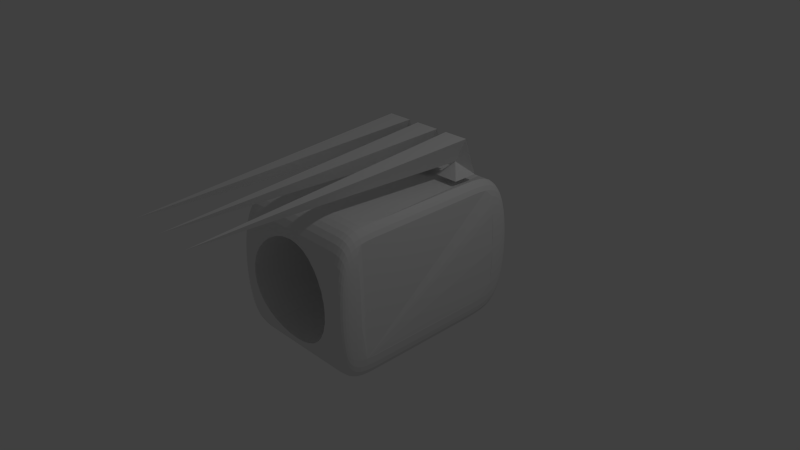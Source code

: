 # Source: claw3.blend  (saved by Blender 2.72.3; exported with 4.5.12 LTS)
import bpy
from mathutils import Matrix  # noqa: F401  (used for matrix-valued properties, if any)

bpy.ops.wm.read_factory_settings(use_empty=True)
scene = bpy.context.scene
scene.name = 'Scene'

# ---- collections
col_collection_1 = bpy.data.collections.new('Collection 1'); scene.collection.children.link(col_collection_1)

# ---- materials (node trees are filled in below, after node groups)
mat_material = bpy.data.materials.new('Material')
mat_material.alpha_threshold = 0.0
mat_material.roughness = 0.5
mat_material.line_color = (0.0, 0.0, 0.0, 1.0)

# ---- material node trees

# ---- world
world_world = bpy.data.worlds.new('World'); scene.world = world_world
world_world.color = (0.05088, 0.05088, 0.05088)
world_world.use_sun_shadow = False
world_world.sun_shadow_jitter_overblur = 0.0
world_world.cycles.sampling_method = 'MANUAL'
world_world.cycles.sample_map_resolution = 256

# ---- cameras
cam_camera = bpy.data.cameras.new('Camera')
cam_camera.clip_end = 100.0
cam_camera.lens = 35.0
cam_camera.sensor_width = 32.0
cam_camera.sensor_height = 18.0
cam_camera.ortho_scale = 7.314
cam_camera.dof.focus_distance = 0.0

# ---- lights
light_lamp = bpy.data.lights.new('Lamp', 'POINT')
light_lamp.transmission_factor = 0.0
light_lamp.cutoff_distance = 30.0
light_lamp.energy = 100.0
light_lamp.shadow_buffer_clip_start = 1.001
light_lamp.shadow_soft_size = 0.1
light_lamp.shadow_maximum_resolution = 0.006
light_lamp.use_absolute_resolution = True
light_lamp.cycles.use_multiple_importance_sampling = False

# ---- meshes
me_cube_006 = bpy.data.meshes.new('Cube.006')
me_cube_006.from_pydata([(-1.0, -1.0, -1.0), (-1.0, 1.0, -1.0), (1.0, 1.0, -1.0), (1.0, -1.0, -1.0), (0.0, 0.0, 0.0), (-1.0, 5.96e-08, 2.0), (1.0, 5.96e-08, 2.0), (0.0, 0.0, 0.0), (0.0, -22.33, 1.0), (0.0, -22.33, 1.0), (0.0, -22.33, 1.0), (0.0, -22.33, 1.0)], [], [(4, 5, 1, 0), (5, 6, 2, 1), (6, 7, 3, 2), (7, 4, 0, 3), (0, 1, 2, 3), (4, 7, 11, 8), (11, 10, 9, 8), (7, 6, 10, 11), (6, 5, 9, 10), (5, 4, 8, 9)])
me_cube_006.use_remesh_preserve_volume = False
me_cube_006.use_remesh_preserve_attributes = False
me_cube_006.use_mirror_vertex_groups = False
me_cube_006.update()
me_cube_005 = bpy.data.meshes.new('Cube.005')
me_cube_005.from_pydata([(-1.0, -1.0, -1.0), (-1.0, 1.0, -1.0), (1.0, 1.0, -1.0), (1.0, -1.0, -1.0), (0.0, 0.0, 0.0), (-1.0, 5.96e-08, 2.0), (1.0, 5.96e-08, 2.0), (0.0, 0.0, 0.0), (0.0, -22.33, 1.0), (0.0, -22.33, 1.0), (0.0, -22.33, 1.0), (0.0, -22.33, 1.0)], [], [(4, 5, 1, 0), (5, 6, 2, 1), (6, 7, 3, 2), (7, 4, 0, 3), (0, 1, 2, 3), (4, 7, 11, 8), (11, 10, 9, 8), (7, 6, 10, 11), (6, 5, 9, 10), (5, 4, 8, 9)])
me_cube_005.use_remesh_preserve_volume = False
me_cube_005.use_remesh_preserve_attributes = False
me_cube_005.use_mirror_vertex_groups = False
me_cube_005.update()
me_cube_001 = bpy.data.meshes.new('Cube.001')
me_cube_001.from_pydata([(-1.0, -1.0, -1.0), (-1.0, 1.0, -1.0), (1.0, 1.0, -1.0), (1.0, -1.0, -1.0), (0.0, 0.0, 0.0), (-1.0, 5.96e-08, 2.0), (1.0, 5.96e-08, 2.0), (0.0, 0.0, 0.0), (0.0, -22.33, 1.0), (0.0, -22.33, 1.0), (0.0, -22.33, 1.0), (0.0, -22.33, 1.0)], [], [(4, 5, 1, 0), (5, 6, 2, 1), (6, 7, 3, 2), (7, 4, 0, 3), (0, 1, 2, 3), (4, 7, 11, 8), (11, 10, 9, 8), (7, 6, 10, 11), (6, 5, 9, 10), (5, 4, 8, 9)])
me_cube_001.use_remesh_preserve_volume = False
me_cube_001.use_remesh_preserve_attributes = False
me_cube_001.use_mirror_vertex_groups = False
me_cube_001.update()
me_cube = bpy.data.meshes.new('Cube')
me_cube.from_pydata([(-0.8312, -0.786, -0.9232), (-0.8316, -0.7284, -0.9459), (-0.7764, -0.7286, -0.969), (-0.7762, -0.7865, -0.9459), (-0.8749, -0.728, -0.9073), (-0.7764, -0.6609, -0.9805), (-0.7759, -0.8353, -0.9073), (-0.8741, -0.7851, -0.8855), (-0.8753, -0.6608, -0.9182), (-0.8318, -0.6609, -0.9572), (-0.8305, -0.8343, -0.8855), (-0.7074, -0.8359, -0.9182), (-0.8728, -0.8324, -0.8492), (-0.9084, -0.7276, -0.8496), (-0.909, -0.6607, -0.8599), (-0.7765, -0.5827, -0.9844), (-0.7756, -0.8759, -0.8496), (-0.7073, -0.8768, -0.8599), (-0.905, -0.8305, -0.7948), (-0.9071, -0.7841, -0.829), (-0.8755, -0.5827, -0.9219), (-0.9092, -0.5827, -0.8633), (-0.8318, -0.5827, -0.9609), (-0.8714, -0.8712, -0.7948), (-0.8298, -0.8741, -0.829), (-0.6231, -0.8361, -0.9219), (-0.6231, -0.877, -0.8633), (-0.9025, -0.8678, -0.7443), (-0.9319, -0.7833, -0.7501), (-0.9337, -0.7273, -0.7688), (-0.9346, -0.6606, -0.7781), (-0.9349, -0.5827, -0.7812), (-0.8318, -0.4933, -0.9609), (-0.7765, -0.4933, -0.9844), (-0.7754, -0.9089, -0.7688), (-0.7073, -0.9102, -0.7781), (-0.6231, -0.9106, -0.7812), (-0.929, -0.8288, -0.7189), (-0.9253, -0.8648, -0.6749), (-0.9529, -0.7272, -0.6611), (-0.8755, -0.4933, -0.9219), (-0.9092, -0.4933, -0.8633), (-0.9349, -0.4933, -0.7812), (-0.8318, -0.392, -0.9609), (-0.7765, -0.392, -0.9844), (-0.8702, -0.9024, -0.7189), (-0.9003, -0.8974, -0.6749), (-0.8292, -0.9065, -0.7501), (-0.5215, -0.8361, -0.9219), (-0.5215, -0.877, -0.8633), (-0.5215, -0.9106, -0.7812), (-0.6231, -0.9374, -0.6719), (-0.7072, -0.9369, -0.6692), (-0.9214, -0.8921, -0.6178), (-0.947, -0.8281, -0.6179), (-0.9507, -0.7829, -0.6449), (-0.9541, -0.6606, -0.6692), (-0.9544, -0.5827, -0.6719), (-0.8755, -0.392, -0.9219), (-0.9092, -0.392, -0.8633), (-0.9544, -0.4933, -0.6719), (-0.9349, -0.392, -0.7812), (-0.8318, -0.2816, -0.9609), (-0.7765, -0.2816, -0.9844), (-0.7753, -0.9353, -0.6611), (-0.4007, -0.8361, -0.9219), (-0.4007, -0.877, -0.8633), (-0.4007, -0.9106, -0.7812), (-0.5215, -0.9374, -0.6719), (-0.7073, -0.9577, -0.5291), (-0.6231, -0.9583, -0.5312), (-0.942, -0.8634, -0.5822), (-0.9361, -0.8893, -0.54), (-0.9653, -0.7833, -0.5098), (-0.9679, -0.7273, -0.5227), (-0.8755, -0.2816, -0.9219), (-0.9092, -0.2816, -0.8633), (-0.9544, -0.392, -0.6719), (-0.9349, -0.2816, -0.7812), (-0.8318, -0.1648, -0.9609), (-0.7765, -0.1648, -0.9844), (-0.8697, -0.9271, -0.6179), (-0.8993, -0.9203, -0.5822), (-0.9195, -0.9123, -0.54), (-0.8289, -0.9323, -0.6449), (-0.2657, -0.8361, -0.9219), (-0.2657, -0.877, -0.8633), (-0.2657, -0.9106, -0.7812), (-0.4007, -0.9374, -0.6719), (-0.5215, -0.9583, -0.5312), (-0.7073, -0.9725, -0.3657), (-0.6231, -0.9732, -0.3672), (-0.7754, -0.9559, -0.5227), (-0.9308, -0.9049, -0.5015), (-0.961, -0.8288, -0.4884), (-0.9786, -0.7276, -0.3612), (-0.8755, -0.1648, -0.9219), (-0.9092, -0.1648, -0.8633), (-0.9544, -0.2816, -0.6719), (-0.9349, -0.1648, -0.7812), (-0.8318, -0.04457, -0.9609), (-0.7765, -0.04457, -0.9844), (-0.8292, -0.9523, -0.5098), (-0.1213, -0.8361, -0.9219), (-0.1213, -0.877, -0.8633), (-0.1213, -0.9106, -0.7812), (-0.2657, -0.9374, -0.6719), (-0.4281, -0.9583, -0.5312), (-0.4007, -0.9549, -0.5537), (-0.5215, -0.9666, -0.44), (-0.57, -0.9719, -0.3809), (-0.5773, -0.9732, -0.3672), (-0.7074, -0.9814, -0.1867), (-0.6231, -0.9774, -0.2814), (-0.6333, -0.9783, -0.2623), (-0.6561, -0.9818, -0.1872), (-0.7756, -0.9706, -0.3612), (-0.9549, -0.8648, -0.462), (-0.9469, -0.8921, -0.4342), (-0.9757, -0.784, -0.3523), (-0.8755, -0.04457, -0.9219), (-0.9092, -0.04457, -0.8633), (-0.9544, -0.1648, -0.6719), (-0.9349, -0.04457, -0.7812), (-0.8318, 0.07643, -0.9609), (-0.7765, 0.07643, -0.9844), (-0.8702, -0.9464, -0.4884), (-0.9003, -0.938, -0.462), (-0.9214, -0.9271, -0.4342), (0.0275, -0.8361, -0.9219), (0.0275, -0.877, -0.8633), (0.0275, -0.9106, -0.7812), (-0.1213, -0.937, -0.6736), (-0.1337, -0.9373, -0.6723), (-0.1353, -0.9374, -0.6719), (-0.2657, -0.9434, -0.6316), (-0.3809, -0.9525, -0.57), (-0.4847, -0.9625, -0.4847), (-0.7074, -0.9844, 0.0), (-0.6723, -0.9826, -0.1337), (-0.6855, -0.9846, 0.0), (-0.7758, -0.9794, -0.1845), (-0.8297, -0.9667, -0.3523), (-0.9361, -0.9123, -0.4199), (-0.971, -0.8303, -0.3375), (-0.982, -0.7847, -0.1799), (-0.985, -0.7279, -0.1845), (-0.8755, 0.07643, -0.9219), (-0.9092, 0.07643, -0.8633), (-0.9544, -0.04457, -0.6719), (-0.9349, 0.07643, -0.7812), (-0.8318, 0.1954, -0.9609), (-0.7765, 0.1954, -0.9844), (0.1759, -0.8361, -0.9219), (0.1759, -0.877, -0.8633), (0.1759, -0.9106, -0.7812), (0.0275, -0.9347, -0.6828), (-2.234e-07, -0.9341, -0.6855), (-0.2623, -0.9431, -0.6333), (-0.6855, -0.9846, 7.363e-07), (-0.6723, -0.9826, 0.1337), (-0.6561, -0.9818, 0.1872), (-0.7074, -0.9814, 0.1867), (-0.7759, -0.9823, 0.0), (-0.8303, -0.9753, -0.1799), (-0.964, -0.8676, -0.3204), (-0.9544, -0.897, -0.3049), (-0.9871, -0.728, 0.0), (-0.8755, 0.1954, -0.9219), (-0.9092, 0.1954, -0.8633), (-0.9544, 0.07643, -0.6719), (-0.9349, 0.1954, -0.7812), (-0.8318, 0.3094, -0.9609), (-0.7765, 0.3094, -0.9844), (-0.8712, -0.9602, -0.3375), (-0.9023, -0.9506, -0.3204), (-0.925, -0.9374, -0.3049), (0.3189, -0.8361, -0.9219), (0.3189, -0.877, -0.8633), (0.3189, -0.9106, -0.7812), (0.1759, -0.9374, -0.6719), (0.1353, -0.9374, -0.6719), (0.1337, -0.9373, -0.6723), (-0.7758, -0.9794, 0.1845), (-0.6333, -0.9783, 0.2623), (-0.6231, -0.9774, 0.2814), (-0.6231, -0.9732, 0.3672), (-0.7073, -0.9725, 0.3657), (-0.8305, -0.9782, 0.0), (-0.9696, -0.87, -0.164), (-0.9416, -0.9198, -0.2976), (-0.977, -0.8317, -0.1723), (-0.9841, -0.7851, 0.0), (-0.985, -0.7279, 0.1845), (-0.8755, 0.3094, -0.9219), (-0.9092, 0.3094, -0.8633), (-0.9544, 0.1954, -0.6719), (-0.9349, 0.3094, -0.7812), (-0.8318, 0.4158, -0.9609), (-0.7765, 0.4158, -0.9844), (0.4517, -0.8361, -0.9219), (0.4517, -0.877, -0.8633), (0.4517, -0.9106, -0.7812), (0.3189, -0.9374, -0.6719), (0.1759, -0.9392, -0.6596), (-0.5773, -0.9732, 0.3672), (-0.6231, -0.9583, 0.5312), (-0.7073, -0.9577, 0.5291), (-0.8723, -0.9685, -0.1723), (-0.9592, -0.9008, -0.1571), (-0.8755, 0.4158, -0.9219), (-0.9092, 0.4158, -0.8633), (-0.9544, 0.3094, -0.6719), (-0.9349, 0.4158, -0.7812), (-0.8318, 0.5117, -0.9609), (-0.7765, 0.5117, -0.9844), (-0.9041, -0.9582, -0.164), (-0.9278, -0.944, -0.1571), (0.5693, -0.8361, -0.9219), (0.5693, -0.877, -0.8633), (0.5693, -0.9106, -0.7812), (0.4517, -0.9374, -0.6719), (0.3189, -0.9476, -0.6031), (0.2623, -0.9431, -0.6333), (-0.8303, -0.9753, 0.1799), (-0.7756, -0.9706, 0.3612), (-0.57, -0.9719, 0.3809), (-0.5215, -0.9666, 0.44), (-0.5215, -0.9583, 0.5312), (-0.6231, -0.9374, 0.6719), (-0.7072, -0.9369, 0.6692), (-0.8728, -0.9712, 0.0), (-0.9715, -0.8712, 9.313e-10), (-0.9791, -0.8324, 0.0), (-0.9455, -0.925, -0.1541), (-0.982, -0.7847, 0.1799), (-0.9786, -0.7276, 0.3612), (-0.8755, 0.5117, -0.9219), (-0.9092, 0.5117, -0.8633), (-0.9544, 0.4158, -0.6719), (-0.9349, 0.5117, -0.7812), (-0.8318, 0.5974, -0.9572), (-0.7764, 0.5975, -0.9805), (0.667, -0.8361, -0.9219), (0.667, -0.877, -0.8633), (0.667, -0.9106, -0.7812), (0.5693, -0.9374, -0.6719), (0.4517, -0.9583, -0.5312), (0.4281, -0.9583, -0.5312), (0.3809, -0.9525, -0.57), (-0.8723, -0.9685, 0.1723), (-0.4281, -0.9583, 0.5312), (-0.4847, -0.9625, 0.4847), (-0.5215, -0.9374, 0.6719), (-0.7754, -0.9559, 0.5227), (-0.7073, -0.9102, 0.7781), (-0.6231, -0.9106, 0.7812), (-0.961, -0.9024, 0.0), (-0.977, -0.8317, 0.1723), (-0.9679, -0.7273, 0.5227), (-0.9529, -0.7272, 0.6611), (-0.8753, 0.5973, -0.9182), (-0.9544, 0.5117, -0.6719), (-0.909, 0.5972, -0.8599), (-0.905, -0.9609, -9.313e-10), (-0.929, -0.9464, 0.0), (0.7465, -0.8359, -0.9182), (0.7465, -0.8768, -0.8599), (0.7464, -0.9102, -0.7781), (0.667, -0.9374, -0.6719), (0.5693, -0.9583, -0.5312), (0.4517, -0.96, -0.5119), (-0.8712, -0.9602, 0.3375), (-0.8297, -0.9667, 0.3523), (-0.4007, -0.9549, 0.5537), (-0.4007, -0.9374, 0.6719), (-0.5215, -0.9106, 0.7812), (-0.7753, -0.9353, 0.6611), (-0.7073, -0.8768, 0.8599), (-0.6231, -0.877, 0.8633), (-0.7754, -0.9089, 0.7688), (-0.9041, -0.9582, 0.164), (-0.9592, -0.9008, 0.1571), (-0.9696, -0.87, 0.164), (-0.947, -0.9271, 0.0), (-0.971, -0.8303, 0.3375), (-0.9757, -0.784, 0.3523), (-0.9653, -0.7833, 0.5098), (-0.9337, -0.7273, 0.7688), (-0.909, -0.6607, 0.8599), (-0.9092, -0.5827, 0.8633), (-0.9092, -0.4933, 0.8633), (-0.9346, 0.5971, -0.7781), (-0.9541, 0.5971, -0.6692), (-0.8316, 0.6732, -0.9459), (-0.7764, 0.6735, -0.969), (0.8104, -0.5827, -0.9844), (0.8104, -0.4933, -0.9844), (0.8098, -0.8759, -0.8496), (0.7464, -0.9369, -0.6692), (0.667, -0.9583, -0.5312), (0.5693, -0.9719, -0.3817), (0.4847, -0.9625, -0.4847), (-0.9023, -0.9506, 0.3204), (-0.2657, -0.9434, 0.6316), (-0.2657, -0.9374, 0.6719), (-0.3809, -0.9525, 0.57), (-0.4007, -0.9106, 0.7812), (-0.5215, -0.877, 0.8633), (-0.8292, -0.9523, 0.5098), (-0.7074, -0.8359, 0.9182), (-0.7757, -0.8759, 0.8496), (0.8102, -0.7865, -0.9459), (0.8104, -0.7286, -0.969), (0.8104, -0.6609, -0.9805), (-0.9455, -0.925, 0.1541), (-0.964, -0.8676, 0.3204), (-0.9507, -0.7829, 0.6449), (-0.9319, -0.7833, 0.7501), (-0.9084, -0.7276, 0.8496), (-0.8749, 0.6728, -0.9073), (-0.8755, -0.5827, 0.9219), (-0.8755, -0.4933, 0.9219), (-0.9092, -0.392, 0.8633), (-0.9337, 0.6719, -0.7688), (-0.9084, 0.6723, -0.8496), (-0.6231, 0.7405, -0.9609), (-0.5215, 0.7405, -0.9609), (0.8104, -0.392, -0.9844), (0.8604, -0.5827, -0.9609), (0.8604, -0.4933, -0.9609), (-0.9278, -0.944, 0.1571), (0.81, -0.8353, -0.9073), (0.8096, -0.9089, -0.7688), (0.7464, -0.9577, -0.5291), (0.667, -0.9732, -0.3672), (0.5773, -0.9732, -0.3672), (0.57, -0.9719, -0.3809), (-0.8702, -0.9464, 0.4884), (-0.9003, -0.938, 0.462), (-0.1353, -0.9374, 0.6719), (-0.2623, -0.9431, 0.6333), (-0.2657, -0.9106, 0.7812), (-0.4007, -0.877, 0.8633), (-0.6231, -0.8361, 0.9219), (-0.5215, -0.8361, 0.9219), (-0.8289, -0.9323, 0.6449), (-0.8292, -0.9065, 0.7501), (-0.7759, -0.8353, 0.9073), (-0.8298, -0.8741, 0.829), (-0.925, -0.9374, 0.3049), (-0.9544, -0.897, 0.3049), (-0.9416, -0.9198, 0.2976), (-0.961, -0.8288, 0.4884), (-0.9549, -0.8648, 0.462), (-0.947, -0.8281, 0.6179), (-0.9071, -0.7841, 0.829), (-0.8749, -0.728, 0.9073), (-0.8753, -0.6608, 0.9182), (-0.8318, -0.5827, 0.9609), (-0.8318, -0.4933, 0.9609), (-0.8755, -0.392, 0.9219), (-0.9092, -0.2816, 0.8633), (-0.9679, 0.6719, -0.5227), (-0.9529, 0.6717, -0.6611), (-0.8312, 0.7394, -0.9232), (-0.7762, 0.7401, -0.9459), (-0.7075, 0.7404, -0.9572), (-0.6231, 0.7984, -0.9219), (-0.5215, 0.7984, -0.9219), (-0.4007, 0.7405, -0.9609), (0.8104, -0.2816, -0.9844), (0.8604, -0.392, -0.9609), (0.8987, -0.4933, -0.9219), (0.8987, -0.5827, -0.9219), (0.8604, -0.6609, -0.9572), (0.8594, -0.8343, -0.8855), (0.8588, -0.8741, -0.829), (0.8095, -0.9353, -0.6611), (0.8096, -0.9559, -0.5227), (0.7465, -0.9725, -0.3657), (0.667, -0.9821, -0.1875), (0.656, -0.9821, -0.1875), (0.6333, -0.9784, -0.2623), (-0.9214, -0.9271, 0.4342), (-0.1213, -0.9106, 0.7812), (-0.1337, -0.9373, 0.6723), (-0.1213, -0.937, 0.6736), (-0.2657, -0.877, 0.8633), (-0.4007, -0.8361, 0.9219), (-0.6231, -0.7869, 0.9609), (-0.5215, -0.7869, 0.9609), (-0.8697, -0.9271, 0.6179), (-0.7075, -0.7868, 0.9572), (-0.7762, -0.7865, 0.9459), (-0.8305, -0.8343, 0.8855), (0.8599, -0.786, -0.9232), (0.8602, -0.7284, -0.9459), (-0.9469, -0.8921, 0.4342), (-0.929, -0.8288, 0.7189), (-0.8741, -0.7851, 0.8855), (-0.8741, 0.7383, -0.8855), (-0.8318, -0.6609, 0.9572), (-0.8318, -0.392, 0.9609), (-0.8755, -0.2816, 0.9219), (-0.9092, -0.1648, 0.8633), (-0.9786, 0.6723, -0.3612), (-0.9653, 0.736, -0.5098), (-0.9319, 0.736, -0.7501), (-0.9071, 0.737, -0.829), (-0.6231, 0.8477, -0.8633), (-0.5215, 0.8477, -0.8633), (-0.4007, 0.7984, -0.9219), (-0.2657, 0.7405, -0.9609), (0.8104, -0.1648, -0.9844), (0.8604, -0.2816, -0.9609), (0.8987, -0.392, -0.9219), (0.9273, -0.4933, -0.8633), (0.9273, -0.5827, -0.8633), (0.8584, -0.9065, -0.7501), (0.8098, -0.9706, -0.3612), (0.7465, -0.9814, -0.1867), (0.667, -0.9827, -0.1515), (-0.8993, -0.9203, 0.5822), (-0.9195, -0.9123, 0.54), (0.0275, -0.9106, 0.7812), (0.0, -0.9341, 0.6855), (0.0275, -0.9347, 0.6828), (-0.1213, -0.877, 0.8633), (-0.2657, -0.8361, 0.9219), (-0.4007, -0.7869, 0.9609), (-0.5215, -0.7288, 0.9844), (-0.6231, -0.7288, 0.9844), (-0.8702, -0.9024, 0.7189), (-0.8312, -0.786, 0.9232), (-0.8714, -0.8712, 0.7948), (-0.9361, -0.9123, 0.4199), (-0.9361, -0.8893, 0.54), (-0.942, -0.8634, 0.5822), (-0.905, -0.8305, 0.7948), (-0.8316, -0.7284, 0.9459), (-0.8318, -0.2816, 0.9609), (-0.8755, -0.1648, 0.9219), (-0.9092, -0.04457, 0.8633), (-0.985, 0.6726, -0.1845), (-0.9757, 0.7369, -0.3523), (-0.9507, 0.7356, -0.6449), (-0.7759, 0.7975, -0.9073), (-0.7074, 0.7982, -0.9182), (-0.6231, 0.8888, -0.7812), (-0.5215, 0.8888, -0.7812), (-0.4007, 0.8477, -0.8633), (-0.2657, 0.7984, -0.9219), (-0.1213, 0.7405, -0.9609), (0.8104, -0.04457, -0.9844), (0.8604, -0.1648, -0.9609), (0.8987, -0.2816, -0.9219), (0.9273, -0.392, -0.8633), (0.8986, -0.6608, -0.9182), (0.9483, -0.4933, -0.7812), (0.9483, -0.5827, -0.7812), (0.8966, -0.8324, -0.8492), (0.8955, -0.8712, -0.7948), (0.8945, -0.9024, -0.7189), (0.8581, -0.9323, -0.6449), (0.8584, -0.9523, -0.5098), (0.8588, -0.9667, -0.3523), (0.8099, -0.9794, -0.1845), (0.7465, -0.9844, 0.0), (0.6855, -0.9849, 0.0), (0.6723, -0.9829, -0.1337), (-0.9308, -0.9049, 0.5015), (0.1337, -0.9373, 0.6723), (0.1353, -0.9374, 0.6719), (0.1759, -0.9374, 0.6719), (0.1759, -0.9106, 0.7812), (0.0275, -0.877, 0.8633), (-0.1213, -0.8361, 0.9219), (-0.2657, -0.7869, 0.9609), (-0.4007, -0.7288, 0.9844), (-0.5215, -0.661, 0.9961), (-0.6231, -0.661, 0.9961), (-0.7075, -0.7287, 0.9805), (-0.7764, -0.7286, 0.969), (-0.8728, -0.8324, 0.8492), (0.8983, -0.728, -0.9073), (-0.9253, -0.8648, 0.6749), (-0.8728, 0.7939, -0.8492), (-0.905, 0.7914, -0.7948), (-0.7764, -0.6609, 0.9805), (-0.8318, -0.1648, 0.9609), (-0.8755, -0.04457, 0.9219), (-0.9092, 0.07643, 0.8633), (-0.9871, 0.6728, 0.0), (-0.982, 0.7378, -0.1799), (-0.961, 0.7894, -0.4884), (-0.947, 0.7885, -0.6179), (-0.929, 0.7894, -0.7189), (-0.8305, 0.7961, -0.8855), (-0.7073, 0.8473, -0.8599), (-0.7073, 0.8883, -0.7781), (-0.6231, 0.9222, -0.6719), (-0.5215, 0.9222, -0.6719), (-0.4007, 0.8888, -0.7812), (-0.2657, 0.8477, -0.8633), (-0.1213, 0.7984, -0.9219), (0.0275, 0.7405, -0.9609), (0.8104, 0.07643, -0.9844), (0.8604, -0.04457, -0.9609), (0.8987, -0.1648, -0.9219), (0.9273, -0.2816, -0.8633), (0.9483, -0.392, -0.7812), (0.9272, -0.6607, -0.8599), (0.9638, -0.4933, -0.6719), (0.9638, -0.5827, -0.6719), (0.8977, -0.7851, -0.8855), (0.8941, -0.9271, -0.6179), (0.8592, -0.9753, -0.1799), (0.81, -0.9823, 0.0), (0.7465, -0.9814, 0.1867), (0.667, -0.9821, 0.1875), (0.667, -0.9827, 0.1515), (0.6723, -0.9829, 0.1337), (0.6855, -0.9849, 1.261e-07), (-0.9003, -0.8974, 0.6749), (-0.9214, -0.8921, 0.6178), (0.1759, -0.877, 0.8633), (0.1759, -0.9392, 0.6596), (0.3189, -0.9374, 0.6719), (0.3189, -0.9106, 0.7812), (0.0275, -0.8361, 0.9219), (-0.1213, -0.7869, 0.9609), (-0.2657, -0.7288, 0.9844), (-0.4007, -0.661, 0.9961), (-0.9025, -0.8678, 0.7443), (-0.7075, -0.661, 0.9922), (-0.8318, -0.04457, 0.9609), (-0.8755, 0.07643, 0.9219), (-0.9092, 0.1954, 0.8633), (-0.985, 0.6726, 0.1845), (-0.9841, 0.7383, 0.0), (-0.971, 0.7912, -0.3375), (-0.7756, 0.8462, -0.8496), (-0.7072, 0.9215, -0.6692), (-0.6231, 0.9481, -0.5312), (-0.5215, 0.9481, -0.5312), (-0.4007, 0.9222, -0.6719), (-0.2657, 0.8888, -0.7812), (-0.1213, 0.8477, -0.8633), (0.0275, 0.7984, -0.9219), (0.1759, 0.7405, -0.9609), (0.8104, 0.1954, -0.9844), (0.8604, 0.07643, -0.9609), (0.8987, -0.04457, -0.9219), (0.9273, -0.1648, -0.8633), (0.9483, -0.2816, -0.7812), (0.9638, -0.392, -0.6719), (0.9481, -0.6606, -0.7781), (0.9635, -0.6606, -0.6692), (0.9239, -0.8305, -0.7948), (0.922, -0.8678, -0.7443), (0.9202, -0.8974, -0.6749), (0.9194, -0.9203, -0.5822), (0.8945, -0.9464, -0.4884), (0.8954, -0.9602, -0.3375), (0.8594, -0.9782, 0.0), (0.8099, -0.9794, 0.1845), (0.7465, -0.9725, 0.3657), (0.667, -0.9732, 0.3672), (0.656, -0.9821, 0.1875), (0.1759, -0.8361, 0.9219), (0.3189, -0.877, 0.8633), (0.3189, -0.9476, 0.6031), (0.2623, -0.9431, 0.6333), (0.4517, -0.9374, 0.6719), (0.4517, -0.9106, 0.7812), (0.0275, -0.7869, 0.9609), (-0.1213, -0.7288, 0.9844), (-0.2657, -0.661, 0.9961), (0.9266, -0.7277, -0.8496), (-0.8714, 0.8404, -0.7948), (-0.9025, 0.8363, -0.7443), (-0.9253, 0.8325, -0.6749), (-0.8318, 0.07643, 0.9609), (-0.8755, 0.1954, 0.9219), (-0.9092, 0.3094, 0.8633), (-0.977, 0.793, -0.1723), (-0.9549, 0.8325, -0.462), (-0.942, 0.8307, -0.5822), (-0.8298, 0.8441, -0.829), (-0.7754, 0.8868, -0.7688), (-0.7073, 0.9474, -0.5291), (-0.6231, 0.9667, -0.3672), (-0.5773, 0.9667, -0.3672), (-0.57, 0.9651, -0.3809), (-0.5215, 0.9584, -0.44), (-0.4007, 0.944, -0.5537), (-0.4281, 0.9481, -0.5312), (-0.2657, 0.9222, -0.6719), (-0.1213, 0.8888, -0.7812), (0.0275, 0.8477, -0.8633), (0.1759, 0.7984, -0.9219), (0.3189, 0.7405, -0.9609), (0.8104, 0.3094, -0.9844), (0.8604, 0.1954, -0.9609), (0.8987, 0.07643, -0.9219), (0.9273, -0.04457, -0.8633), (0.9483, -0.1648, -0.7812), (0.9638, -0.2816, -0.6719), (0.9474, -0.7273, -0.7688), (0.9256, -0.7841, -0.829), (0.9376, -0.8921, -0.6178), (0.9361, -0.9123, -0.54), (0.9202, -0.938, -0.462), (0.8962, -0.9685, -0.1723), (0.7464, -0.9577, 0.5291), (0.667, -0.9583, 0.5312), (0.5773, -0.9732, 0.3672), (0.6333, -0.9784, 0.2623), (0.1759, -0.7869, 0.9609), (0.3189, -0.8361, 0.9219), (0.4517, -0.877, 0.8633), (0.4281, -0.9583, 0.5312), (0.4517, -0.9583, 0.5312), (0.3809, -0.9525, 0.57), (0.5693, -0.9374, 0.6719), (0.5693, -0.9106, 0.7812), (0.0275, -0.7288, 0.9844), (-0.1213, -0.661, 0.9961), (-0.8318, 0.1954, 0.9609), (-0.8755, 0.3094, 0.9219), (-0.9092, 0.4158, 0.8633), (-0.9786, 0.6723, 0.3612), (-0.982, 0.7378, 0.1799), (-0.9791, 0.7939, 0.0), (-0.964, 0.8359, -0.3204), (-0.7753, 0.9196, -0.6611), (-0.7754, 0.9452, -0.5227), (-0.7073, 0.9658, -0.3657), (-0.6231, 0.972, -0.2814), (-0.4847, 0.9534, -0.4847), (-0.2657, 0.9296, -0.6316), (-0.3809, 0.941, -0.57), (-0.1353, 0.9222, -0.6719), (-0.1337, 0.922, -0.6723), (-0.1213, 0.9217, -0.6736), (0.0275, 0.8888, -0.7812), (0.1759, 0.8477, -0.8633), (0.3189, 0.7984, -0.9219), (0.4517, 0.7405, -0.9609), (0.8104, 0.4158, -0.9844), (0.8604, 0.3094, -0.9609), (0.8987, 0.1954, -0.9219), (0.9273, 0.07643, -0.8633), (0.9483, -0.04457, -0.7812), (0.9638, -0.1648, -0.6719), (0.9626, -0.7272, -0.6611), (0.9436, -0.8288, -0.7189), (0.9407, -0.8648, -0.6749), (0.9451, -0.9049, -0.5015), (0.9376, -0.9271, -0.4342), (0.9218, -0.9506, -0.3204), (0.8966, -0.9712, 0.0), (0.8592, -0.9753, 0.1799), (0.8098, -0.9706, 0.3612), (0.7464, -0.9369, 0.6692), (0.667, -0.9374, 0.6719), (0.5693, -0.9583, 0.5312), (0.5693, -0.9719, 0.3817), (0.57, -0.9719, 0.3809), (0.1759, -0.7288, 0.9844), (0.3189, -0.7869, 0.9609), (0.4517, -0.8361, 0.9219), (0.5693, -0.877, 0.8633), (0.4517, -0.96, 0.5119), (0.667, -0.9106, 0.7812), (0.0275, -0.661, 0.9961), (-0.8702, 0.8787, -0.7189), (-0.9003, 0.8724, -0.6749), (-0.9214, 0.8658, -0.6178), (-0.9361, 0.8624, -0.54), (-0.8318, 0.3094, 0.9609), (-0.8755, 0.4158, 0.9219), (-0.9092, 0.5117, 0.8633), (-0.9679, 0.6719, 0.5227), (-0.9529, 0.6717, 0.6611), (-0.977, 0.793, 0.1723), (-0.9696, 0.839, -0.164), (-0.9469, 0.8658, -0.4342), (-0.8292, 0.8838, -0.7501), (-0.7756, 0.9634, -0.3612), (-0.7074, 0.9769, -0.1867), (-0.6561, 0.9774, -0.1872), (-0.6333, 0.973, -0.2623), (-0.2623, 0.9293, -0.6333), (-2.234e-07, 0.918, -0.6855), (0.0275, 0.9189, -0.6828), (0.1759, 0.8888, -0.7812), (0.3189, 0.8477, -0.8633), (0.4517, 0.7984, -0.9219), (0.5693, 0.7405, -0.9609), (0.8104, 0.5117, -0.9844), (0.8604, 0.4158, -0.9609), (0.8987, 0.3094, -0.9219), (0.9273, 0.1954, -0.8633), (0.9483, 0.07643, -0.7812), (0.9638, -0.04457, -0.6719), (0.946, -0.7833, -0.7501), (0.9725, -0.7833, -0.5098), (0.9493, -0.8893, -0.54), (0.9233, -0.9582, -0.164), (0.8962, -0.9685, 0.1723), (0.8096, -0.9559, 0.5227), (0.7464, -0.9102, 0.7781), (0.4847, -0.9625, 0.4847), (0.3189, -0.7288, 0.9844), (0.1759, -0.661, 0.9961), (0.4517, -0.7869, 0.9609), (0.5693, -0.8361, 0.9219), (0.667, -0.877, 0.8633), (-0.8318, 0.4158, 0.9609), (-0.8755, 0.5117, 0.9219), (-0.909, 0.5972, 0.8599), (-0.9337, 0.6719, 0.7688), (-0.9653, 0.736, 0.5098), (-0.9757, 0.7369, 0.3523), (-0.971, 0.7912, 0.3375), (-0.9696, 0.839, 0.164), (-0.9715, 0.8404, -9.313e-10), (-0.9544, 0.8719, -0.3049), (-0.8289, 0.9158, -0.6449), (-0.8292, 0.9407, -0.5098), (-0.8297, 0.9586, -0.3523), (-0.7758, 0.9744, -0.1845), (-0.7074, 0.9806, 0.0), (-0.6855, 0.9808, 0.0), (-0.6723, 0.9783, -0.1337), (0.1337, 0.922, -0.6723), (0.1353, 0.9222, -0.6719), (0.1759, 0.9222, -0.6719), (0.3189, 0.8888, -0.7812), (0.4517, 0.8477, -0.8633), (0.5693, 0.7984, -0.9219), (0.667, 0.7405, -0.9609), (0.8104, 0.5975, -0.9805), (0.8604, 0.5117, -0.9609), (0.8987, 0.4158, -0.9219), (0.9273, 0.3094, -0.8633), (0.9483, 0.1954, -0.7812), (0.9638, 0.07643, -0.6719), (0.9609, -0.7829, -0.6449), (0.9807, -0.784, -0.3523), (0.9579, -0.8281, -0.6179), (0.954, -0.8634, -0.5822), (0.9579, -0.8921, -0.4342), (0.9493, -0.9123, -0.4199), (0.9405, -0.9374, -0.3049), (0.9233, -0.9582, 0.164), (0.9239, -0.9609, 9.313e-10), (0.8954, -0.9602, 0.3375), (0.8588, -0.9667, 0.3523), (0.8095, -0.9353, 0.6611), (0.8096, -0.9089, 0.7688), (0.7465, -0.8768, 0.8599), (0.4517, -0.7288, 0.9844), (0.3189, -0.661, 0.9961), (0.5693, -0.7869, 0.9609), (0.667, -0.8361, 0.9219), (-0.8697, 0.9094, -0.6179), (-0.8993, 0.9009, -0.5822), (-0.9195, 0.8909, -0.54), (-0.9308, 0.8818, -0.5015), (-0.8318, 0.5117, 0.9609), (-0.8753, 0.5973, 0.9182), (-0.9084, 0.6723, 0.8496), (-0.9507, 0.7356, 0.6449), (-0.9319, 0.736, 0.7501), (-0.964, 0.8359, 0.3204), (-0.9592, 0.8766, -0.1571), (-0.9361, 0.8909, -0.4199), (-0.8303, 0.9693, -0.1799), (-0.7759, 0.978, 0.0), (-0.7074, 0.9769, 0.1867), (-0.6561, 0.9774, 0.1872), (-0.6723, 0.9783, 0.1337), (-0.6855, 0.9808, 5.879e-07), (0.1759, 0.9245, -0.6596), (0.3189, 0.9222, -0.6719), (0.4517, 0.8888, -0.7812), (0.5693, 0.8477, -0.8633), (0.667, 0.7984, -0.9219), (0.7466, 0.7404, -0.9572), (0.8104, 0.6735, -0.969), (0.8604, 0.5974, -0.9572), (0.8987, 0.5117, -0.9219), (0.9273, 0.4158, -0.8633), (0.9483, 0.3094, -0.7812), (0.9638, 0.1954, -0.6719), (0.9857, -0.7847, -0.1799), (0.969, -0.8288, -0.4884), (0.9642, -0.8648, -0.462), (0.9427, -0.944, -0.1571), (0.9218, -0.9506, 0.3204), (0.8584, -0.9523, 0.5098), (0.8098, -0.8759, 0.8496), (0.7465, -0.8359, 0.9182), (0.5693, -0.7288, 0.9844), (0.4517, -0.661, 0.9961), (0.667, -0.7869, 0.9609), (-0.8318, 0.5974, 0.9572), (-0.8749, 0.6728, 0.9073), (-0.9071, 0.737, 0.829), (-0.947, 0.7885, 0.6179), (-0.961, 0.7894, 0.4884), (-0.9549, 0.8325, 0.462), (-0.9592, 0.8766, 0.1571), (-0.9544, 0.8719, 0.3049), (-0.961, 0.8787, 0.0), (-0.9416, 0.9003, -0.2976), (-0.8702, 0.9333, -0.4884), (-0.8712, 0.9505, -0.3375), (-0.8305, 0.9729, 0.0), (-0.7758, 0.9744, 0.1845), (-0.7073, 0.9658, 0.3657), (-0.6231, 0.9667, 0.3672), (-0.6231, 0.972, 0.2814), (-0.6333, 0.973, 0.2623), (0.3189, 0.9349, -0.6031), (0.2623, 0.9293, -0.6333), (0.4517, 0.9222, -0.6719), (0.5693, 0.8888, -0.7812), (0.667, 0.8477, -0.8633), (0.8102, 0.7401, -0.9459), (0.8602, 0.6732, -0.9459), (0.9273, 0.5117, -0.8633), (0.9483, 0.4158, -0.7812), (0.9638, 0.3094, -0.6719), (0.9874, -0.7851, 0.0), (0.977, -0.8303, -0.3375), (0.9714, -0.8676, -0.3204), (0.9638, -0.897, -0.3049), (0.9537, -0.9198, -0.2976), (0.9427, -0.944, 0.1571), (0.9405, -0.9374, 0.3049), (0.9436, -0.9464, 0.0), (0.8945, -0.9464, 0.4884), (0.9202, -0.938, 0.462), (0.8581, -0.9323, 0.6449), (0.8584, -0.9065, 0.7501), (0.8588, -0.8741, 0.829), (0.81, -0.8353, 0.9073), (0.667, -0.7288, 0.9844), (0.5693, -0.661, 0.9961), (0.7466, -0.7868, 0.9572), (-0.9003, 0.9229, -0.462), (-0.9214, 0.9094, -0.4342), (-0.8316, 0.6732, 0.9459), (-0.8741, 0.7383, 0.8855), (-0.929, 0.7894, 0.7189), (-0.9469, 0.8658, 0.4342), (-0.9455, 0.9068, -0.1541), (-0.925, 0.9222, -0.3049), (-0.8723, 0.9608, -0.1723), (-0.7073, 0.9474, 0.5291), (-0.6231, 0.9481, 0.5312), (-0.5773, 0.9667, 0.3672), (0.4281, 0.9481, -0.5312), (0.4517, 0.9481, -0.5312), (0.3809, 0.941, -0.57), (0.5693, 0.9222, -0.6719), (0.667, 0.8888, -0.7812), (0.7465, 0.7982, -0.9182), (0.8599, 0.7394, -0.9232), (0.8986, 0.5973, -0.9182), (0.9483, 0.5117, -0.7812), (0.9638, 0.4158, -0.6719), (0.9818, -0.8317, -0.1723), (0.9759, -0.87, -0.164), (0.9567, -0.925, -0.1541), (0.9376, -0.9271, 0.4342), (0.8941, -0.9271, 0.6179), (0.8594, -0.8343, 0.8855), (0.8102, -0.7865, 0.9459), (0.667, -0.661, 0.9961), (-0.8312, 0.7394, 0.9232), (-0.905, 0.7914, 0.7948), (-0.942, 0.8307, 0.5822), (-0.9361, 0.8624, 0.54), (-0.9455, 0.9068, 0.1541), (-0.9416, 0.9003, 0.2976), (-0.9361, 0.8909, 0.4199), (-0.947, 0.9094, 0.0), (-0.9278, 0.9304, -0.1571), (-0.9023, 0.9385, -0.3204), (-0.8728, 0.9642, 0.0), (-0.8303, 0.9693, 0.1799), (-0.7756, 0.9634, 0.3612), (-0.7072, 0.9215, 0.6692), (-0.6231, 0.9222, 0.6719), (-0.5215, 0.9584, 0.44), (-0.57, 0.9651, 0.3809), (0.4517, 0.9503, -0.5119), (0.5693, 0.9481, -0.5312), (0.667, 0.9222, -0.6719), (0.7465, 0.8473, -0.8599), (0.7464, 0.8883, -0.7781), (0.81, 0.7975, -0.9073), (0.8983, 0.6728, -0.9073), (0.9272, 0.5972, -0.8599), (0.9638, 0.5117, -0.6719), (0.9857, -0.7847, 0.1799), (0.9834, -0.8324, 0.0), (0.9676, -0.9008, -0.1571), (0.9567, -0.925, 0.1541), (0.9537, -0.9198, 0.2976), (0.9493, -0.9123, 0.4199), (0.9579, -0.9271, 0.0), (0.9194, -0.9203, 0.5822), (0.9361, -0.9123, 0.54), (0.8945, -0.9024, 0.7189), (0.8955, -0.8712, 0.7948), (0.8599, -0.786, 0.9232), (0.7466, -0.7287, 0.9805), (-0.8728, 0.7939, 0.8492), (-0.9253, 0.8325, 0.6749), (-0.9308, 0.8818, 0.5015), (-0.929, 0.9333, 0.0), (-0.9041, 0.9481, -0.164), (-0.8723, 0.9608, 0.1723), (-0.7754, 0.9452, 0.5227), (-0.7073, 0.8883, 0.7781), (-0.6231, 0.8888, 0.7812), (-0.4281, 0.9481, 0.5312), (-0.4847, 0.9534, 0.4847), (0.5693, 0.965, -0.3817), (0.4847, 0.9534, -0.4847), (0.667, 0.9481, -0.5312), (0.7464, 0.9215, -0.6692), (0.8098, 0.8462, -0.8496), (0.8594, 0.7961, -0.8855), (0.8977, 0.7383, -0.8855), (0.9481, 0.5971, -0.7781), (0.9635, 0.5971, -0.6692), (0.9818, -0.8317, 0.1723), (0.9807, -0.784, 0.3523), (0.9273, -0.5827, 0.8633), (0.9273, -0.4933, 0.8633), (0.9774, -0.8712, -9.313e-10), (0.969, -0.9024, 0.0), (0.9451, -0.9049, 0.5015), (0.9202, -0.8974, 0.6749), (0.9376, -0.8921, 0.6178), (0.8966, -0.8324, 0.8492), (0.8104, -0.7286, 0.969), (0.7466, -0.661, 0.9922), (-0.8305, 0.7961, 0.8855), (-0.9025, 0.8363, 0.7443), (-0.9214, 0.8658, 0.6178), (-0.9278, 0.9304, 0.1571), (-0.925, 0.9222, 0.3049), (-0.9214, 0.9094, 0.4342), (-0.905, 0.9513, 9.313e-10), (-0.9041, 0.9481, 0.164), (-0.8712, 0.9505, 0.3375), (-0.8297, 0.9586, 0.3523), (-0.7753, 0.9196, 0.6611), (-0.7754, 0.8868, 0.7688), (-0.7073, 0.8473, 0.8599), (-0.6231, 0.8477, 0.8633), (-0.5215, 0.8888, 0.7812), (-0.4007, 0.944, 0.5537), (0.667, 0.9667, -0.3672), (0.57, 0.9651, -0.3809), (0.5773, 0.9667, -0.3672), (0.7464, 0.9474, -0.5291), (0.8096, 0.8868, -0.7688), (0.8966, 0.7939, -0.8492), (0.9266, 0.6723, -0.8496), (0.9474, 0.6719, -0.7688), (0.9273, -0.392, 0.8633), (0.977, -0.8303, 0.3375), (0.9725, -0.7833, 0.5098), (0.9271, -0.6607, 0.8599), (0.9759, -0.87, 0.164), (0.8987, -0.5827, 0.9219), (0.8987, -0.4933, 0.9219), (0.9676, -0.9008, 0.1571), (0.9638, -0.897, 0.3049), (0.9579, -0.8921, 0.4342), (0.922, -0.8678, 0.7443), (0.8977, -0.7851, 0.8855), (0.8602, -0.7284, 0.9459), (0.8104, -0.5827, 0.9844), (0.8104, -0.4933, 0.9844), (-0.8714, 0.8404, 0.7948), (-0.9195, 0.8909, 0.54), (-0.9023, 0.9385, 0.3204), (-0.8292, 0.9407, 0.5098), (-0.7756, 0.8462, 0.8496), (-0.5215, 0.8477, 0.8633), (-0.4007, 0.8888, 0.7812), (-0.2657, 0.9222, 0.6719), (-0.2657, 0.9296, 0.6316), (-0.3809, 0.941, 0.57), (0.667, 0.9778, -0.1875), (0.6333, 0.9731, -0.2623), (0.656, 0.9778, -0.1875), (0.7465, 0.9658, -0.3657), (0.8096, 0.9452, -0.5227), (0.8095, 0.9196, -0.6611), (0.8588, 0.8441, -0.829), (0.8955, 0.8404, -0.7948), (0.9239, 0.7914, -0.7948), (0.9256, 0.737, -0.829), (0.9626, 0.6717, -0.6611), (0.9273, -0.2816, 0.8633), (0.8987, -0.392, 0.9219), (0.9714, -0.8676, 0.3204), (0.969, -0.8288, 0.4884), (0.9609, -0.7829, 0.6449), (0.946, -0.7833, 0.7501), (0.9266, -0.7277, 0.8496), (0.8604, -0.5827, 0.9609), (0.8604, -0.4933, 0.9609), (0.8986, -0.6608, 0.9182), (0.9493, -0.8893, 0.54), (0.9407, -0.8648, 0.6749), (0.9239, -0.8305, 0.7948), (0.8983, -0.728, 0.9073), (0.8104, -0.6609, 0.9805), (0.8104, -0.392, 0.9844), (-0.8298, 0.8441, 0.829), (-0.9003, 0.8724, 0.6749), (-0.9003, 0.9229, 0.462), (-0.8702, 0.9333, 0.4884), (-0.8289, 0.9158, 0.6449), (-0.8292, 0.8838, 0.7501), (-0.4007, 0.8477, 0.8633), (-0.2657, 0.8888, 0.7812), (-0.1353, 0.9222, 0.6719), (-0.2623, 0.9293, 0.6333), (0.667, 0.9785, -0.1515), (0.7465, 0.9769, -0.1867), (0.8098, 0.9634, -0.3612), (0.8584, 0.8838, -0.7501), (0.922, 0.8363, -0.7443), (0.946, 0.736, -0.7501), (0.9725, 0.736, -0.5098), (0.9273, -0.1648, 0.8633), (0.8987, -0.2816, 0.9219), (0.8604, -0.392, 0.9609), (0.9642, -0.8648, 0.462), (0.9579, -0.8281, 0.6179), (0.9256, -0.7841, 0.829), (0.8604, -0.6609, 0.9572), (0.8104, -0.2816, 0.9844), (-0.8702, 0.8787, 0.7189), (-0.8993, 0.9009, 0.5822), (-0.8697, 0.9094, 0.6179), (-0.2657, 0.8477, 0.8633), (-0.1213, 0.8888, 0.7812), (-0.1213, 0.9217, 0.6736), (-0.1337, 0.922, 0.6723), (0.7465, 0.9806, 0.0), (0.6723, 0.9788, -0.1337), (0.6855, 0.9813, -1.116e-08), (0.8099, 0.9744, -0.1845), (0.8588, 0.9586, -0.3523), (0.8584, 0.9407, -0.5098), (0.8581, 0.9158, -0.6449), (0.8945, 0.8787, -0.7189), (0.9202, 0.8724, -0.6749), (0.9436, 0.7894, -0.7189), (0.9407, 0.8325, -0.6749), (0.9609, 0.7356, -0.6449), (0.9807, 0.7369, -0.3523), (0.9273, -0.04457, 0.8633), (0.8987, -0.1648, 0.9219), (0.8604, -0.2816, 0.9609), (0.954, -0.8634, 0.5822), (0.9436, -0.8288, 0.7189), (0.8104, -0.1648, 0.9844), (-0.1213, 0.8477, 0.8633), (0.0275, 0.8888, 0.7812), (0.0275, 0.9189, 0.6828), (0.0, 0.918, 0.6855), (0.6723, 0.9788, 0.1337), (0.667, 0.9785, 0.1515), (0.667, 0.9778, 0.1875), (0.7465, 0.9769, 0.1867), (0.81, 0.978, 0.0), (0.8592, 0.9693, -0.1799), (0.8941, 0.9094, -0.6179), (0.9376, 0.8658, -0.6178), (0.9579, 0.7885, -0.6179), (0.969, 0.7894, -0.4884), (0.9857, 0.7378, -0.1799), (0.9273, 0.07643, 0.8633), (0.8987, -0.04457, 0.9219), (0.8604, -0.1648, 0.9609), (0.8104, -0.04457, 0.9844), (0.0275, 0.8477, 0.8633), (0.1759, 0.8888, 0.7812), (0.1353, 0.9222, 0.6719), (0.1337, 0.922, 0.6723), (0.8099, 0.9744, 0.1845), (0.656, 0.9778, 0.1875), (0.667, 0.9667, 0.3672), (0.7465, 0.9658, 0.3657), (0.8594, 0.9729, 0.0), (0.8954, 0.9505, -0.3375), (0.8945, 0.9333, -0.4884), (0.9194, 0.9009, -0.5822), (0.9361, 0.8909, -0.54), (0.954, 0.8307, -0.5822), (0.9493, 0.8624, -0.54), (0.977, 0.7912, -0.3375), (0.9874, 0.7383, 0.0), (0.9273, 0.1954, 0.8633), (0.8987, 0.07643, 0.9219), (0.8604, -0.04457, 0.9609), (0.8104, 0.07643, 0.9844), (0.1759, 0.8477, 0.8633), (0.3189, 0.8888, 0.7812), (0.1759, 0.9245, 0.6596), (0.6333, 0.9731, 0.2623), (0.5773, 0.9667, 0.3672), (0.667, 0.9481, 0.5312), (0.7464, 0.9474, 0.5291), (0.8962, 0.9608, -0.1723), (0.9202, 0.9229, -0.462), (0.9376, 0.9094, -0.4342), (0.9451, 0.8818, -0.5015), (0.9642, 0.8325, -0.462), (0.9818, 0.793, -0.1723), (0.9273, 0.3094, 0.8633), (0.8987, 0.1954, 0.9219), (0.8604, 0.07643, 0.9609), (0.8104, 0.1954, 0.9844), (0.3189, 0.8477, 0.8633), (0.4517, 0.8888, 0.7812), (0.3189, 0.9349, 0.6031), (0.2623, 0.9293, 0.6333), (0.8592, 0.9693, 0.1799), (0.8098, 0.9634, 0.3612), (0.57, 0.9651, 0.3809), (0.5693, 0.965, 0.3817), (0.5693, 0.9481, 0.5312), (0.667, 0.9222, 0.6719), (0.7464, 0.9215, 0.6692), (0.8966, 0.9642, 0.0), (0.9218, 0.9385, -0.3204), (0.9579, 0.8658, -0.4342), (0.9714, 0.8359, -0.3204), (0.9834, 0.7939, 0.0), (0.9857, 0.7378, 0.1799), (0.9273, 0.4158, 0.8633), (0.8987, 0.3094, 0.9219), (0.8604, 0.1954, 0.9609), (0.8104, 0.3094, 0.9844), (0.4517, 0.8477, 0.8633), (0.5693, 0.8888, 0.7812), (0.5693, 0.9222, 0.6719), (0.4281, 0.9481, 0.5312), (0.3809, 0.941, 0.57), (0.8962, 0.9608, 0.1723), (0.4517, 0.9503, 0.5119), (0.4847, 0.9534, 0.4847), (0.8096, 0.9452, 0.5227), (0.7464, 0.8883, 0.7781), (0.667, 0.8888, 0.7812), (0.9233, 0.9481, -0.164), (0.9405, 0.9222, -0.3049), (0.9493, 0.8909, -0.4199), (0.9759, 0.839, -0.164), (0.9818, 0.793, 0.1723), (0.9807, 0.7369, 0.3523), (0.9273, 0.5117, 0.8633), (0.8987, 0.4158, 0.9219), (0.8604, 0.3094, 0.9609), (0.8104, 0.4158, 0.9844), (0.5693, 0.8477, 0.8633), (0.8954, 0.9505, 0.3375), (0.8588, 0.9586, 0.3523), (0.8095, 0.9196, 0.6611), (0.7465, 0.8473, 0.8599), (0.667, 0.8477, 0.8633), (0.8096, 0.8868, 0.7688), (0.9233, 0.9481, 0.164), (0.9239, 0.9513, -9.313e-10), (0.9638, 0.8719, -0.3049), (0.9759, 0.839, 0.164), (0.9774, 0.8404, 9.313e-10), (0.977, 0.7912, 0.3375), (0.9725, 0.736, 0.5098), (0.9272, 0.5972, 0.8599), (0.8987, 0.5117, 0.9219), (0.8604, 0.4158, 0.9609), (0.8104, 0.5117, 0.9844), (0.9218, 0.9385, 0.3204), (0.8584, 0.9407, 0.5098), (0.8098, 0.8462, 0.8496), (0.9427, 0.9304, -0.1571), (0.9537, 0.9003, -0.2976), (0.9676, 0.8766, -0.1571), (0.9714, 0.8359, 0.3204), (0.969, 0.7894, 0.4884), (0.9609, 0.7356, 0.6449), (0.946, 0.736, 0.7501), (0.9266, 0.6723, 0.8496), (0.8986, 0.5973, 0.9182), (0.8604, 0.5117, 0.9609), (0.8104, 0.5975, 0.9805), (0.8945, 0.9333, 0.4884), (0.9202, 0.9229, 0.462), (0.8581, 0.9158, 0.6449), (0.8584, 0.8838, 0.7501), (0.81, 0.7975, 0.9073), (0.8588, 0.8441, 0.829), (0.9427, 0.9304, 0.1571), (0.9405, 0.9222, 0.3049), (0.9436, 0.9333, 0.0), (0.9676, 0.8766, 0.1571), (0.9638, 0.8719, 0.3049), (0.969, 0.8787, 0.0), (0.9642, 0.8325, 0.462), (0.9579, 0.7885, 0.6179), (0.9256, 0.737, 0.829), (0.8983, 0.6728, 0.9073), (0.8604, 0.5974, 0.9572), (0.8104, 0.6735, 0.969), (0.9376, 0.9094, 0.4342), (0.8941, 0.9094, 0.6179), (0.8102, 0.7401, 0.9459), (0.8594, 0.7961, 0.8855), (0.9567, 0.9068, -0.1541), (0.9579, 0.8658, 0.4342), (0.954, 0.8307, 0.5822), (0.9436, 0.7894, 0.7189), (0.8977, 0.7383, 0.8855), (0.8602, 0.6732, 0.9459), (0.9194, 0.9009, 0.5822), (0.9361, 0.8909, 0.54), (0.8945, 0.8787, 0.7189), (0.8599, 0.7394, 0.9232), (0.8955, 0.8404, 0.7948), (0.9567, 0.9068, 0.1541), (0.9537, 0.9003, 0.2976), (0.9493, 0.8909, 0.4199), (0.9579, 0.9094, 0.0), (0.9493, 0.8624, 0.54), (0.9239, 0.7914, 0.7948), (0.9202, 0.8724, 0.6749), (0.9376, 0.8658, 0.6178), (0.9451, 0.8818, 0.5015), (0.8966, 0.7939, 0.8492), (0.9407, 0.8325, 0.6749), (0.922, 0.8363, 0.7443)], [], [(3, 0, 1, 2), (1, 0, 7, 4), (2, 1, 9, 5), (3, 6, 10, 0), (4, 8, 9, 1), (7, 0, 10, 12), (8, 4, 13, 14), (5, 9, 22, 15), (6, 16, 24, 10), (11, 17, 16, 6), (12, 18, 19, 7), (19, 13, 4, 7), (8, 20, 22, 9), (12, 10, 24, 23), (17, 11, 25, 26), (18, 12, 23, 27), (19, 28, 29, 13), (14, 13, 29, 30), (20, 8, 14, 21), (21, 14, 30, 31), (22, 32, 33, 15), (16, 34, 47, 24), (17, 35, 34, 16), (17, 26, 36, 35), (27, 38, 37, 18), (28, 19, 18, 37), (29, 28, 55, 39), (22, 20, 40, 32), (20, 21, 41, 40), (21, 31, 42, 41), (43, 44, 33, 32), (23, 24, 47, 45), (27, 23, 45, 46), (25, 48, 49, 26), (26, 49, 50, 36), (35, 36, 51, 52), (38, 27, 46, 53), (37, 54, 55, 28), (39, 56, 30, 29), (30, 56, 57, 31), (43, 32, 40, 58), (58, 40, 41, 59), (31, 57, 60, 42), (59, 41, 42, 61), (62, 63, 44, 43), (34, 64, 84, 47), (35, 52, 64, 34), (65, 66, 49, 48), (66, 67, 50, 49), (36, 50, 68, 51), (69, 52, 51, 70), (38, 71, 54, 37), (53, 72, 71, 38), (55, 73, 74, 39), (62, 43, 58, 75), (75, 58, 59, 76), (61, 42, 60, 77), (76, 59, 61, 78), (79, 80, 63, 62), (45, 47, 84, 81), (46, 45, 81, 82), (53, 46, 82, 83), (85, 86, 66, 65), (86, 87, 67, 66), (67, 88, 68, 50), (70, 51, 68, 89), (90, 69, 70, 91), (69, 92, 64, 52), (72, 53, 83, 93), (55, 54, 94, 73), (54, 71, 117, 94), (79, 62, 75, 96), (96, 75, 76, 97), (78, 61, 77, 98), (97, 76, 78, 99), (100, 101, 80, 79), (84, 64, 92, 102), (103, 104, 86, 85), (104, 105, 87, 86), (87, 106, 88, 67), (107, 89, 68, 88, 108), (91, 70, 89, 109, 110, 111), (112, 90, 91, 113, 114, 115), (90, 116, 92, 69), (71, 72, 118, 117), (72, 93, 143, 118), (73, 119, 95, 74), (100, 79, 96, 120), (120, 96, 97, 121), (99, 78, 98, 122), (121, 97, 99, 123), (100, 124, 125, 101), (84, 102, 126, 81), (81, 126, 127, 82), (82, 127, 128, 83), (83, 128, 143, 93), (129, 130, 104, 103), (130, 131, 105, 104), (105, 132, 133, 134, 106, 87), (108, 88, 106, 135, 136), (109, 89, 107, 137), (113, 91, 111), (138, 112, 115, 139, 140), (112, 141, 116, 90), (116, 142, 102, 92), (73, 94, 144, 119), (94, 117, 165, 144), (119, 145, 146, 95), (100, 120, 147, 124), (120, 121, 148, 147), (123, 99, 122, 149), (121, 123, 150, 148), (124, 151, 152, 125), (129, 153, 154, 130), (130, 154, 155, 131), (131, 156, 157, 132, 105), (135, 106, 134, 158), (138, 140, 159, 160, 161, 162), (163, 141, 112, 138), (142, 116, 141, 164), (165, 117, 118, 166), (118, 143, 190, 166), (119, 144, 191, 145), (124, 147, 168, 151), (147, 148, 169, 168), (123, 149, 170, 150), (148, 150, 171, 169), (151, 172, 173, 152), (153, 177, 178, 154), (154, 178, 179, 155), (131, 155, 180, 181, 182, 156), (163, 138, 162, 183), (162, 161, 184, 185, 186, 187), (163, 188, 164, 141), (145, 192, 167, 146), (151, 168, 194, 172), (168, 169, 195, 194), (150, 170, 196, 171), (169, 171, 197, 195), (172, 198, 199, 173), (174, 126, 102, 142), (175, 127, 126, 174), (176, 128, 127, 175), (190, 143, 128, 176), (177, 200, 201, 178), (178, 201, 202, 179), (155, 179, 203, 180), (181, 180, 204), (205, 186, 185), (187, 186, 206, 207), (208, 174, 142, 164), (209, 189, 165, 166), (189, 191, 144, 165), (172, 194, 210, 198), (194, 195, 211, 210), (171, 196, 212, 197), (195, 197, 213, 211), (214, 215, 199, 198), (200, 218, 219, 201), (201, 219, 220, 202), (179, 202, 221, 203), (204, 180, 203, 222, 223), (224, 188, 163, 183), (225, 183, 162, 187), (186, 205, 226, 227, 228, 206), (187, 207, 254, 225), (207, 206, 229, 230), (231, 208, 164, 188), (189, 209, 257, 232), (191, 189, 232, 233), (234, 209, 166, 190), (233, 192, 145, 191), (235, 193, 167, 192), (214, 198, 210, 237), (237, 210, 211, 238), (197, 212, 239, 213), (238, 211, 213, 240), (214, 241, 242, 215), (216, 175, 174, 208), (217, 176, 175, 216), (234, 190, 176, 217), (243, 244, 219, 218), (244, 245, 220, 219), (202, 220, 246, 221), (222, 203, 221, 247, 248, 249), (183, 225, 273, 224), (251, 228, 227, 252), (206, 228, 253, 229), (207, 230, 277, 254), (255, 230, 229, 256), (231, 188, 224, 250), (208, 231, 264, 216), (209, 234, 284, 257), (233, 258, 235, 192), (193, 235, 286, 236), (214, 237, 261, 241), (237, 238, 263, 261), (240, 213, 239, 262), (238, 240, 292, 263), (216, 264, 265, 217), (217, 265, 284, 234), (243, 266, 267, 244), (267, 268, 245, 244), (245, 269, 246, 220), (247, 221, 246, 270), (248, 247, 271), (250, 224, 273, 272), (274, 275, 253, 228, 251), (256, 229, 253, 276), (225, 254, 309, 273), (278, 255, 256, 279), (255, 280, 277, 230), (250, 281, 264, 231), (257, 282, 283, 232), (232, 283, 258, 233), (258, 285, 286, 235), (236, 286, 287, 259), (259, 287, 317, 260), (292, 240, 262, 293), (241, 294, 295, 242), (267, 298, 333, 268), (268, 299, 269, 245), (300, 270, 246, 269), (271, 247, 270, 301, 302), (272, 303, 281, 250), (304, 305, 275, 274, 306), (307, 276, 253, 275), (279, 256, 276, 308), (254, 277, 346, 309), (278, 279, 344, 310), (278, 311, 280, 255), (282, 257, 284, 315), (283, 316, 285, 258), (288, 260, 317, 318), (241, 261, 320, 294), (261, 263, 325, 320), (321, 322, 291, 290), (292, 293, 364, 324), (263, 292, 324, 325), (329, 296, 297, 330), (265, 264, 281, 331), (284, 265, 331, 315), (298, 267, 266, 332), (268, 333, 378, 299), (334, 300, 269, 299), (335, 336, 337, 301, 270, 300), (272, 273, 309, 338), (303, 272, 338, 339), (340, 305, 304, 341), (342, 307, 275, 305), (343, 308, 276, 307), (344, 279, 308, 345), (280, 347, 346, 277), (310, 348, 311, 278), (311, 349, 347, 280), (303, 350, 331, 281), (282, 351, 316, 283), (315, 352, 351, 282), (316, 354, 353, 285), (287, 286, 285, 353), (317, 287, 353, 355), (356, 319, 288, 318), (319, 357, 358, 289), (289, 358, 321, 290), (359, 360, 322, 321), (361, 323, 291, 322), (294, 365, 366, 295), (326, 368, 369, 327), (372, 330, 297, 328), (329, 330, 373, 374), (329, 375, 314, 296), (332, 376, 377, 298), (298, 377, 419, 333), (334, 299, 378, 379), (380, 335, 300, 334), (381, 382, 383, 336, 335), (339, 384, 350, 303), (385, 342, 305, 340, 386, 387), (388, 343, 307, 342), (389, 345, 308, 343), (390, 344, 345, 391), (338, 309, 346, 392), (310, 344, 390, 393), (348, 310, 393, 394), (348, 395, 349, 311), (312, 313, 397, 396), (313, 314, 375, 397), (315, 331, 350, 352), (316, 351, 398, 354), (317, 355, 399, 318), (318, 399, 439, 356), (356, 400, 357, 319), (294, 320, 401, 365), (320, 325, 409, 401), (359, 321, 358, 402), (403, 361, 322, 360), (404, 362, 323, 361), (368, 410, 411, 369), (370, 327, 369, 412), (415, 372, 328, 371), (372, 416, 373, 330), (374, 373, 417, 418), (376, 332, 312, 396), (380, 334, 379, 420), (421, 381, 335, 380), (382, 381, 422), (339, 338, 392, 423), (425, 385, 387, 426, 427), (428, 388, 342, 385), (429, 389, 343, 388), (430, 391, 345, 389), (390, 391, 431, 432), (395, 348, 394, 434), (398, 351, 352, 436), (354, 438, 355, 353), (357, 440, 402, 358), (441, 404, 361, 403), (442, 405, 362, 404), (407, 363, 406, 445), (446, 364, 363, 407), (446, 408, 324, 364), (408, 409, 325, 324), (366, 365, 498, 447), (367, 366, 447, 448), (448, 368, 326, 367), (368, 448, 499, 410), (410, 449, 450, 411), (412, 369, 411, 451), (413, 370, 412, 452), (455, 415, 371, 414), (415, 456, 416, 372), (416, 457, 417, 373), (458, 375, 329, 374), (374, 418, 512, 458), (418, 417, 459, 460), (375, 458, 485, 397), (376, 396, 515, 461), (377, 376, 461, 462), (419, 377, 462, 463), (464, 378, 333, 419), (379, 378, 464, 465), (420, 379, 465, 466), (420, 467, 421, 380), (468, 469, 470, 422, 381, 421), (423, 424, 384, 339), (425, 427, 472, 473, 474, 475), (476, 428, 385, 425), (477, 429, 388, 428), (478, 430, 389, 429), (430, 479, 431, 391), (390, 432, 482, 393), (432, 431, 480, 481), (392, 433, 524, 423), (433, 392, 346, 347), (435, 433, 347, 349), (393, 482, 483, 394), (394, 483, 440, 434), (395, 434, 400, 484), (484, 435, 349, 395), (352, 350, 384, 436), (436, 384, 424, 471), (397, 485, 515, 396), (438, 354, 398, 437), (437, 398, 436, 471), (355, 438, 486, 399), (399, 486, 534, 439), (484, 400, 356, 439), (440, 357, 400, 434), (401, 487, 498, 365), (409, 488, 487, 401), (402, 440, 483, 489), (490, 442, 404, 441), (491, 443, 405, 442), (445, 406, 444, 494), (407, 445, 541, 495), (446, 407, 495, 496), (446, 496, 497, 408), (408, 497, 488, 409), (499, 500, 449, 410), (449, 501, 502, 450), (451, 411, 450, 503), (452, 412, 451, 504), (453, 413, 452, 505), (508, 455, 414, 454), (455, 509, 456, 415), (456, 510, 457, 416), (457, 511, 459, 417), (418, 460, 557, 512), (460, 459, 513, 514), (464, 419, 463, 516), (467, 420, 466, 517), (518, 468, 421, 467), (468, 519, 520, 521, 522, 523, 469), (423, 524, 525, 424), (424, 525, 437, 471), (476, 425, 475, 526), (527, 474, 473), (475, 474, 528, 529), (530, 477, 428, 476), (531, 478, 429, 477), (478, 532, 479, 430), (479, 533, 480, 431), (432, 481, 535, 482), (433, 435, 534, 524), (438, 437, 525, 486), (439, 534, 435, 484), (536, 491, 442, 490), (491, 537, 492, 443), (493, 540, 494, 444), (445, 494, 586, 541), (447, 498, 589, 542), (448, 447, 542, 499), (499, 542, 590, 500), (500, 543, 501, 449), (544, 545, 502, 501), (503, 450, 502, 546), (504, 451, 503, 547), (505, 452, 504, 548), (506, 453, 505, 549), (593, 594, 595, 640, 597, 545, 544, 592, 639), (508, 454, 507, 552), (508, 553, 509, 455), (509, 554, 510, 456), (510, 555, 511, 457), (511, 556, 513, 459), (458, 512, 579, 485), (557, 460, 514, 558), (461, 515, 610, 559), (462, 461, 559, 560), (463, 462, 560, 561), (463, 561, 562, 516), (464, 516, 563, 465), (465, 563, 564, 466), (466, 564, 614, 517), (517, 565, 518, 467), (518, 566, 519, 468), (519, 567, 568, 520), (521, 520, 569), (530, 476, 526, 570), (526, 475, 529, 571), (572, 528, 474, 527, 573), (529, 528, 574, 575), (576, 531, 477, 530), (531, 577, 532, 478), (532, 578, 533, 479), (482, 535, 489, 483), (485, 579, 610, 515), (486, 525, 524, 534), (487, 580, 589, 498), (488, 581, 580, 487), (497, 582, 581, 488), (536, 583, 537, 491), (537, 584, 538, 492), (493, 539, 633, 540), (494, 540, 634, 586), (495, 541, 635, 587), (496, 495, 587, 588), (496, 588, 582, 497), (500, 590, 636, 543), (591, 544, 501, 543), (596, 546, 502, 545, 597), (547, 503, 546, 598), (548, 504, 547, 599), (549, 505, 548, 600), (506, 549, 601, 550), (552, 507, 551, 604), (508, 552, 605, 553), (553, 606, 554, 509), (554, 607, 555, 510), (555, 608, 556, 511), (512, 557, 609, 579), (557, 558, 656, 609), (561, 611, 612, 562), (563, 516, 562, 613), (517, 614, 662, 565), (518, 565, 663, 566), (519, 566, 664, 567), (567, 615, 616, 568), (520, 568, 617, 618, 569), (576, 530, 570, 619), (570, 526, 571, 620), (571, 529, 575, 621), (622, 623, 574, 528, 572, 624), (575, 574, 625, 626), (576, 627, 577, 531), (577, 628, 578, 532), (583, 629, 584, 537), (584, 630, 585, 538), (541, 586, 687, 635), (542, 589, 689, 590), (591, 543, 636, 637), (638, 592, 544, 591), (825, 824, 864, 898, 931, 969, 1000, 1038, 1001, 1002, 1003, 970, 932, 933, 899, 900, 865), (641, 598, 546, 596, 642), (599, 547, 598, 643, 644, 645), (600, 548, 599, 646), (549, 600, 647, 601), (550, 601, 648, 602), (604, 551, 603, 651), (552, 604, 652, 605), (553, 605, 653, 606), (606, 654, 607, 554), (607, 655, 608, 555), (559, 610, 707, 657), (560, 559, 657, 658), (561, 560, 658, 611), (612, 611, 709, 659), (613, 562, 612, 660), (563, 613, 661, 564), (564, 661, 710, 614), (567, 664, 712, 615), (615, 665, 666, 616), (568, 616, 667, 668, 669, 617), (576, 619, 670, 627), (619, 570, 620, 671), (620, 571, 621, 672), (621, 575, 626, 673), (674, 623, 622), (623, 667, 625, 574), (675, 626, 625, 666), (627, 676, 628, 577), (579, 609, 707, 610), (580, 677, 689, 589), (581, 678, 677, 580), (582, 679, 678, 581), (588, 680, 679, 582), (629, 681, 630, 584), (630, 682, 631, 585), (539, 632, 725, 633), (634, 540, 633, 686), (586, 634, 728, 687), (587, 635, 729, 688), (588, 587, 688, 680), (590, 689, 730, 636), (637, 690, 638, 591), (691, 692, 693, 639, 592, 638), (643, 598, 641, 694), (646, 599, 645, 695, 696), (600, 646, 697, 647), (601, 647, 698, 648), (602, 648, 699, 649), (651, 603, 650, 702), (604, 651, 703, 652), (605, 652, 704, 653), (606, 653, 705, 654), (654, 706, 655, 607), (609, 656, 750, 707), (612, 659, 755, 660), (613, 660, 756, 661), (662, 711, 663, 565), (614, 710, 758, 662), (566, 663, 760, 664), (615, 712, 761, 665), (713, 675, 666, 665), (616, 666, 625, 667), (668, 667, 623, 674, 714), (619, 671, 715, 670), (627, 670, 716, 676), (671, 620, 672, 717), (672, 621, 673, 718), (719, 673, 626, 675), (681, 720, 682, 630), (721, 683, 631, 682), (684, 685, 775, 724), (632, 684, 724, 725), (686, 633, 725, 726), (686, 727, 728, 634), (635, 687, 778, 729), (637, 636, 730, 731), (690, 637, 731, 732), (690, 733, 691, 638), (734, 735, 736, 692, 691), (646, 696, 737, 738, 739, 697), (647, 697, 740, 698), (648, 698, 741, 699), (649, 699, 742, 700), (745, 702, 650, 701), (651, 702, 746, 703), (652, 703, 747, 704), (653, 704, 748, 705), (654, 705, 749, 706), (657, 707, 750, 752), (658, 657, 752, 753), (611, 658, 753, 709), (709, 754, 755, 659), (661, 756, 801, 710), (711, 662, 758, 757), (711, 759, 760, 663), (664, 760, 803, 712), (713, 665, 761, 762), (763, 719, 675, 713), (671, 717, 764, 715), (670, 715, 765, 716), (717, 672, 718, 766), (767, 718, 673, 719), (677, 768, 730, 689), (678, 769, 768, 677), (679, 770, 769, 678), (680, 771, 770, 679), (772, 721, 682, 720), (721, 773, 722, 683), (558, 514, 513, 556, 608, 655, 706, 749, 797, 836, 875, 909, 942, 1014, 1074, 1047, 1075, 1096, 1117, 1155, 1176, 1194, 1207, 1208, 1227, 1209, 1195, 1177, 1156, 1135, 1118, 1097, 1076, 1048, 1015, 979, 946, 945, 982, 1021, 1053, 1020, 1019, 981, 944, 910, 837, 798, 751, 708, 750, 656), (723, 776, 775, 685), (726, 777, 727, 686), (687, 728, 817, 778), (688, 729, 818, 779), (680, 688, 779, 771), (732, 780, 733, 690), (781, 734, 691, 733), (734, 782, 783, 784, 785, 735), (786, 739, 738), (697, 739, 787, 740), (698, 740, 788, 741), (699, 741, 789, 742), (743, 700, 742, 790), (745, 701, 744, 793), (745, 794, 746, 702), (703, 746, 795, 747), (704, 747, 796, 748), (705, 748, 797, 749), (708, 751, 838, 799), (750, 708, 799, 752), (754, 709, 753, 800), (660, 755, 841, 756), (757, 802, 759, 711), (710, 801, 844, 758), (712, 803, 847, 761), (762, 804, 763, 713), (717, 766, 806, 764), (715, 764, 807, 765), (808, 766, 718, 767), (767, 719, 763, 805), (772, 809, 773, 721), (774, 722, 773, 810), (774, 811, 776, 723), (775, 812, 813, 724), (724, 813, 726, 725), (777, 726, 813, 814), (727, 815, 817, 728), (777, 816, 815, 727), (729, 778, 860, 818), (730, 768, 819, 731), (731, 819, 820, 732), (732, 820, 862, 780), (780, 821, 781, 733), (781, 822, 782, 734), (782, 823, 824, 825, 826, 783), (827, 787, 739, 786, 828), (740, 787, 829, 788), (741, 788, 830, 789), (790, 742, 789, 831), (743, 790, 871, 791), (793, 744, 792, 833), (745, 793, 873, 794), (794, 834, 795, 746), (747, 795, 835, 796), (748, 796, 836, 797), (751, 798, 876, 838), (752, 799, 800, 753), (839, 840, 754, 800), (754, 840, 841, 755), (756, 841, 878, 801), (757, 758, 844, 842), (802, 757, 842, 843), (802, 846, 845, 759), (803, 760, 759, 845), (762, 761, 847, 848), (804, 762, 848, 849), (804, 850, 805, 763), (808, 851, 806, 766), (764, 806, 852, 807), (808, 767, 805, 853), (768, 769, 854, 819), (769, 770, 855, 854), (770, 771, 779, 855), (809, 856, 810, 773), (811, 774, 810, 857), (775, 776, 858, 812), (776, 811, 885, 858), (814, 859, 816, 777), (778, 817, 891, 860), (818, 861, 855, 779), (780, 862, 894, 821), (781, 821, 895, 822), (782, 822, 896, 823), (823, 863, 864, 824), (866, 867, 829, 787, 827, 868), (788, 829, 869, 830), (831, 789, 830, 870), (790, 831, 904, 871), (791, 871, 906, 832), (832, 872, 833, 792), (793, 833, 907, 873), (794, 873, 908, 834), (834, 874, 835, 795), (796, 835, 875, 836), (798, 837, 911, 876), (839, 800, 799, 838), (839, 877, 912, 840), (801, 878, 916, 844), (846, 802, 843, 879), (845, 880, 847, 803), (849, 881, 850, 804), (808, 853, 922, 851), (851, 883, 852, 806), (853, 805, 850, 882), (856, 884, 857, 810), (811, 857, 923, 885), (812, 886, 814, 813), (859, 814, 886, 887), (815, 888, 891, 817), (816, 889, 888, 815), (859, 890, 889, 816), (861, 818, 860, 892), (819, 854, 893, 820), (820, 893, 927, 862), (823, 896, 929, 863), (863, 897, 898, 864), (1004, 971, 973, 1005, 1006, 1041), (867, 902, 869, 829), (870, 830, 869, 903), (904, 831, 870, 905), (832, 906, 939, 872), (833, 872, 940, 907), (834, 908, 941, 874), (874, 909, 875, 835), (877, 839, 838, 876), (878, 841, 840, 912), (842, 844, 916, 913), (843, 842, 913, 914), (879, 843, 914, 915), (845, 846, 917, 880), (846, 879, 918, 917), (847, 880, 919, 848), (848, 919, 920, 849), (849, 920, 952, 881), (881, 921, 882, 850), (851, 922, 954, 883), (853, 882, 953, 922), (854, 855, 861, 893), (857, 884, 955, 923), (812, 858, 924, 886), (858, 885, 956, 924), (890, 859, 887, 925), (892, 860, 891, 926), (892, 927, 893, 861), (894, 928, 895, 821), (862, 927, 961, 894), (822, 895, 964, 896), (863, 929, 965, 897), (930, 931, 898, 897), (936, 903, 869, 902), (905, 870, 903, 937), (904, 905, 975, 938), (871, 904, 938, 906), (873, 907, 977, 908), (941, 942, 909, 874), (910, 943, 911, 837), (876, 911, 947, 877), (877, 947, 948, 912), (912, 948, 916, 878), (919, 880, 917, 950), (918, 879, 915, 949), (950, 917, 918, 951), (881, 952, 990, 921), (882, 921, 991, 953), (885, 923, 994, 956), (886, 924, 957, 887), (887, 957, 995, 925), (891, 888, 958, 926), (888, 889, 959, 958), (889, 890, 960, 959), (890, 925, 995, 960), (927, 892, 926, 961), (928, 894, 961, 962), (928, 963, 964, 895), (896, 964, 997, 929), (930, 897, 965, 966), (967, 968, 931, 930), (971, 936, 902, 934, 972, 973), (974, 937, 903, 936), (905, 937, 1009, 975), (906, 938, 1010, 939), (940, 872, 939, 976), (907, 940, 1013, 977), (908, 977, 978, 941), (941, 978, 1014, 942), (944, 980, 943, 910), (943, 983, 947, 911), (984, 945, 946, 985), (916, 948, 986, 913), (913, 986, 987, 914), (914, 987, 988, 915), (915, 988, 1025, 949), (919, 950, 989, 920), (918, 949, 1025, 951), (950, 951, 1026, 989), (920, 989, 1027, 952), (922, 953, 1029, 954), (923, 955, 1031, 994), (924, 956, 1032, 957), (926, 958, 962, 961), (963, 928, 962, 996), (929, 997, 1035, 965), (966, 998, 967, 930), (968, 999, 969, 931), (1084, 1085, 1061, 1060, 1083, 1102, 1123, 1140, 1161, 1162, 1148, 1127, 1147, 1146, 1167, 1166, 1163, 1164, 1141, 1142, 1124, 1103, 1104), (1007, 974, 936, 971), (974, 1008, 1009, 937), (938, 975, 1044, 1010), (976, 939, 1010, 1011), (976, 1012, 1013, 940), (1016, 985, 946, 979), (980, 944, 981, 1018), (983, 943, 980, 1017), (1022, 984, 985, 1023), (984, 1024, 982, 945), (948, 947, 983, 986), (952, 1027, 1053, 990), (991, 921, 990, 1028), (953, 991, 1054, 1029), (1022, 1023, 993, 992), (956, 994, 1056, 1032), (957, 1032, 1057, 995), (959, 960, 1033, 996), (960, 995, 1057, 1033), (996, 962, 958, 959), (996, 1033, 1034, 963), (997, 964, 963, 1034), (966, 965, 1035, 1036), (1037, 1000, 969, 999), (867, 866, 901, 935, 934, 902), (1002, 1001, 1039, 1040), (1042, 1007, 971, 1004), (1007, 1043, 1008, 974), (1011, 1045, 1012, 976), (1049, 1016, 979, 1015), (1050, 1023, 985, 1016), (1017, 980, 1018, 1051), (1021, 982, 1024, 1028), (1017, 987, 986, 983), (1022, 1054, 1024, 984), (1017, 1051, 988, 987), (1022, 992, 1029, 1054), (1050, 1030, 993, 1023), (1035, 997, 1034, 1058), (1036, 1031, 998, 966), (1059, 1038, 1000, 1037), (1060, 1061, 1062, 1039, 1001, 1038), (1063, 1042, 1004, 1041, 1064, 1065), (1042, 1066, 1043, 1007), (1043, 1067, 1068, 1008), (1008, 1068, 1069, 1009), (1069, 1044, 975, 1009), (1011, 1010, 1044, 1070), (1045, 1011, 1070, 1071), (1012, 1072, 1046, 1013), (1045, 1073, 1072, 1012), (1046, 978, 977, 1013), (1074, 1014, 978, 1046), (1077, 1049, 1015, 1048), (1078, 1050, 1016, 1049), (1018, 981, 1019, 1052), (1051, 1018, 1052, 1079), (1019, 1020, 1080, 1052), (1020, 1053, 1027, 1080), (1053, 1021, 1028, 990), (1054, 991, 1028, 1024), (1079, 1025, 988, 1051), (1079, 1026, 951, 1025), (1080, 1027, 989, 1026), (1078, 1055, 1030, 1050), (1036, 1056, 994, 1031), (1032, 1056, 1058, 1057), (1058, 1034, 1033, 1057), (1035, 1058, 1056, 1036), (1082, 1060, 1038, 1059), (1063, 1065, 1086, 1087, 1088, 1089), (1090, 1066, 1042, 1063), (1066, 1091, 1067, 1043), (1069, 1092, 1070, 1044), (1071, 1093, 1073, 1045), (1074, 1046, 1072, 1094), (1074, 1094, 1095, 1047), (1047, 1095, 1116, 1075), (1098, 1077, 1048, 1076), (1099, 1078, 1049, 1077), (1026, 1079, 1052, 1080), (1099, 1081, 1055, 1078), (1101, 1083, 1060, 1082), (1090, 1063, 1089, 1105), (1089, 1088, 1107, 1108), (1090, 1109, 1091, 1066), (1067, 1091, 1129, 1110), (1068, 1067, 1110, 1111), (1069, 1068, 1111, 1092), (1070, 1092, 1112, 1071), (1071, 1112, 1113, 1093), (1073, 1114, 1094, 1072), (1093, 1115, 1114, 1073), (1075, 1116, 1134, 1096), (1098, 1076, 1097, 1119), (1120, 1099, 1077, 1098), (1120, 1100, 1081, 1099), (1101, 1122, 1102, 1083), (1090, 1105, 1143, 1109), (1089, 1108, 1144, 1105), (1108, 1107, 1127, 1128), (1091, 1109, 1150, 1129), (1111, 1130, 1112, 1092), (1130, 1131, 1113, 1112), (1113, 1132, 1115, 1093), (1094, 1114, 1133, 1095), (1095, 1133, 1153, 1116), (1096, 1134, 1154, 1117), (1119, 1097, 1118, 1136), (1120, 1098, 1119, 1137), (1120, 1137, 1121, 1100), (1122, 1139, 1123, 1102), (1107, 1126, 1145, 1146, 1147, 1127), (1108, 1128, 1168, 1144), (1128, 1127, 1148, 1149), (1110, 1129, 1171, 1151), (1111, 1110, 1151, 1130), (1130, 1151, 1172, 1131), (1113, 1131, 1173, 1132), (1114, 1115, 1152, 1133), (1115, 1132, 1173, 1152), (1116, 1153, 1174, 1134), (1136, 1118, 1135, 1157), (1137, 1119, 1136, 1158), (1137, 1158, 1138, 1121), (1139, 1160, 1140, 1123), (1143, 1165, 1150, 1109), (1105, 1144, 1183, 1143), (1088, 1087, 1106, 1125, 1126, 1107), (1128, 1149, 1184, 1168), (1169, 1149, 1148, 1170), (1129, 1150, 1189, 1171), (1133, 1152, 1190, 1153), (1134, 1174, 1192, 1154), (1155, 1117, 1154, 1175), (1157, 1135, 1156, 1178), (1158, 1136, 1157, 1179), (1158, 1179, 1159, 1138), (1160, 1181, 1161, 1140), (1170, 1148, 1162, 1161), (1165, 1143, 1183, 1182), (1144, 1168, 1200, 1183), (1185, 1169, 1170, 1186), (1169, 1187, 1184, 1149), (1165, 1188, 1189, 1150), (1151, 1171, 1202, 1172), (1131, 1172, 1203, 1173), (1152, 1173, 1203, 1190), (1153, 1190, 1204, 1174), (1175, 1154, 1192, 1191), (1175, 1193, 1176, 1155), (1196, 1178, 1156, 1177), (1179, 1157, 1178, 1197), (1179, 1197, 1180, 1159), (1186, 1170, 1161, 1181), (1168, 1184, 1215, 1200), (1185, 1201, 1187, 1169), (1188, 1165, 1182, 1199), (1171, 1189, 1221, 1202), (1174, 1204, 1224, 1192), (1193, 1175, 1191, 1205), (1193, 1206, 1194, 1176), (1195, 1210, 1196, 1177), (1211, 1197, 1178, 1196), (1211, 1198, 1180, 1197), (1182, 1183, 1200, 1213), (1199, 1182, 1213, 1214), (1187, 1216, 1215, 1184), (1201, 1218, 1216, 1187), (1188, 1219, 1221, 1189), (1199, 1220, 1219, 1188), (1172, 1202, 1235, 1203), (1190, 1203, 1235, 1204), (1191, 1192, 1224, 1222), (1205, 1191, 1222, 1223), (1205, 1225, 1206, 1193), (1207, 1194, 1206, 1226), (360, 359, 402, 489, 535, 481, 480, 533, 578, 628, 676, 716, 765, 807, 852, 883, 954, 1029, 992, 993, 1030, 1055, 1081, 1100, 1121, 1138, 1159, 1180, 1198, 1212, 1230, 1233, 1217, 1201, 1185, 1186, 1181, 1160, 1139, 1122, 1101, 1082, 1059, 1037, 999, 968, 967, 998, 1031, 955, 884, 856, 809, 772, 720, 681, 629, 583, 536, 490, 441, 403), (1210, 1195, 1209, 1228), (1211, 1196, 1210, 1229), (1211, 1229, 1212, 1198), (1214, 1231, 1220, 1199), (1215, 1232, 1213, 1200), (1218, 1201, 1217, 1234), (1202, 1221, 1249, 1235), (1204, 1235, 1249, 1224), (1225, 1205, 1223, 1236), (1225, 1237, 1226, 1206), (1207, 1226, 1238, 1208), (1208, 1238, 1251, 1227), (1227, 1239, 1228, 1209), (1228, 1240, 1229, 1210), (1230, 1212, 1229, 1240), (1213, 1232, 1241, 1214), (1214, 1241, 1242, 1231), (1233, 1244, 1234, 1217), (1236, 1250, 1237, 1225), (1239, 1244, 1240, 1228), (1240, 1244, 1233, 1230), (1243, 1252, 1241, 1232), (1252, 1253, 1242, 1241), (1243, 1232, 1215, 1216), (1245, 1243, 1216, 1218), (1234, 1244, 1239, 1255), (1255, 1245, 1218, 1234), (1249, 1221, 1219, 1246), (1246, 1219, 1220, 1247), (1247, 1220, 1231, 1248), (1248, 1231, 1242, 1254), (1249, 1246, 1222, 1224), (1246, 1247, 1223, 1222), (1247, 1248, 1236, 1223), (1248, 1254, 1250, 1236), (1226, 1237, 1256, 1238), (1237, 1250, 1253, 1256), (1238, 1256, 1257, 1251), (1255, 1239, 1227, 1251), (1243, 1245, 1257, 1252), (1252, 1257, 1256, 1253), (1242, 1253, 1250, 1254), (1251, 1257, 1245, 1255), (1085, 1084, 1104, 472, 427, 426), (1062, 1061, 1085, 426, 387, 386), (1104, 1103, 1124, 1142, 573, 527, 473, 472), (1040, 1039, 1062, 386, 340, 341), (1142, 1141, 1164, 624, 572, 573), (1003, 1002, 1040, 341, 304, 306), (1164, 1163, 1166, 1167, 714, 674, 622, 624), (933, 932, 970, 1003, 306, 274, 251, 252), (1167, 1146, 1145, 669, 668, 714), (900, 899, 933, 252, 227, 226), (1145, 1126, 1125, 618, 617, 669), (826, 825, 865, 900, 226, 205, 185, 184), (1125, 1106, 1087, 1086, 522, 521, 569, 618), (784, 783, 826, 184, 161, 160), (1086, 1065, 523, 522), (785, 784, 160, 159), (1065, 1064, 470, 469, 523), (736, 735, 785, 159, 140, 139), (1064, 1041, 1006, 1005, 383, 382, 422, 470), (693, 692, 736, 139, 115, 114), (1005, 973, 972, 337, 336, 383), (594, 593, 639, 693, 114, 113, 111, 110), (972, 934, 935, 302, 301, 337), (640, 595, 594, 110, 109, 137), (935, 901, 866, 868, 249, 248, 271, 302), (642, 596, 597, 640, 137, 107, 108, 136), (868, 827, 828, 223, 222, 249), (694, 641, 642, 136, 135, 158), (828, 786, 738, 737, 182, 181, 204, 223), (644, 643, 694, 158, 134, 133), (737, 696, 695, 157, 156, 182), (695, 645, 644, 133, 132, 157), (56, 39, 74, 95, 146, 167, 193, 236, 259, 260, 288, 319, 289, 290, 291, 323, 362, 405, 443, 492, 538, 585, 631, 683, 722, 774, 723, 685, 684, 632, 539, 493, 444, 406, 363, 364, 293, 262, 239, 212, 196, 170, 149, 122, 98, 77, 60, 57), (3, 2, 5, 15, 33, 44, 63, 80, 101, 125, 152, 173, 199, 215, 242, 295, 366, 367, 326, 327, 370, 413, 453, 506, 550, 602, 649, 700, 743, 791, 832, 792, 744, 701, 650, 603, 551, 507, 454, 414, 371, 328, 297, 296, 314, 313, 312, 332, 266, 243, 218, 200, 177, 153, 129, 103, 85, 65, 48, 25, 11, 6)])
me_cube.materials.append(mat_material)
me_cube.use_remesh_preserve_volume = False
me_cube.use_remesh_preserve_attributes = False
me_cube.use_mirror_vertex_groups = False
me_cube.update()

# ---- objects
ob_cube_006 = bpy.data.objects.new('Cube.006', me_cube_006)
ob_cube_005 = bpy.data.objects.new('Cube.005', me_cube_005)
ob_cube_004 = bpy.data.objects.new('Cube.004', me_cube_001)
ob_cube = bpy.data.objects.new('Cube', me_cube)
ob_lamp = bpy.data.objects.new('Lamp', light_lamp)
ob_camera = bpy.data.objects.new('Camera', cam_camera)

# ---- transforms, parenting, visibility, modifiers, constraints
ob_cube_006.location = (0.5, 0.9668, 1.151)
ob_cube_006.scale = (0.1734, 0.1734, 0.1734)
ob_cube_006.lineart.crease_threshold = 0.0
ob_cube_005.location = (-0.5, 0.9668, 1.151)
ob_cube_005.scale = (0.1734, 0.1734, 0.1734)
ob_cube_005.lineart.crease_threshold = 0.0
ob_cube_004.location = (0.0, 0.9668, 1.151)
ob_cube_004.scale = (0.1734, 0.1734, 0.1734)
ob_cube_004.lineart.crease_threshold = 0.0
ob_cube.location = (0.0, 0.08928, 0.0)
ob_cube.scale = (1.0, 1.472, 1.0)
ob_cube.lock_rotations_4d = False
ob_cube.empty_display_type = 'ARROWS'
ob_cube.lineart.crease_threshold = 0.0
ob_lamp.location = (4.076, 1.005, 5.904)
ob_lamp.rotation_euler = (0.6503, 0.05522, 1.866)
ob_lamp.lock_rotations_4d = False
ob_lamp.empty_display_type = 'ARROWS'
ob_lamp.color = (0.0, 0.0, 0.0, 0.0)
ob_lamp.lineart.crease_threshold = 0.0
ob_camera.location = (7.481, -6.508, 5.344)
ob_camera.rotation_euler = (1.109, 0.01082, 0.8149)
ob_camera.lock_rotations_4d = False
ob_camera.empty_display_type = 'ARROWS'
ob_camera.color = (0.0, 0.0, 0.0, 0.0)
ob_camera.display_type = 'WIRE'
ob_camera.lineart.crease_threshold = 0.0

# ---- collection membership
col_collection_1.objects.link(ob_cube_006)
col_collection_1.objects.link(ob_cube_005)
col_collection_1.objects.link(ob_cube_004)
col_collection_1.objects.link(ob_cube)
col_collection_1.objects.link(ob_lamp)
col_collection_1.objects.link(ob_camera)

# ---- scene / render settings (as saved in the file)
scene.camera = ob_camera
scene.frame_start = 1; scene.frame_end = 5; scene.frame_set(1)
scene.render.engine = 'CYCLES'
scene.render.image_settings.color_mode = 'RGB'
scene.render.resolution_x = 1280
scene.render.resolution_y = 720
scene.render.fps = 25
scene.render.dither_intensity = 0.0
scene.cycles.use_denoising = False
scene.cycles.samples = 10
scene.cycles.sampling_pattern = 'TABULATED_SOBOL'
scene.cycles.light_sampling_threshold = 0.0
scene.cycles.use_adaptive_sampling = False
scene.cycles.use_light_tree = False
scene.cycles.blur_glossy = 0.0
scene.cycles.pixel_filter_type = 'GAUSSIAN'
scene.cycles.sample_clamp_indirect = 0.0
scene.view_settings.view_transform = 'Standard'
bpy.context.view_layer.update()
